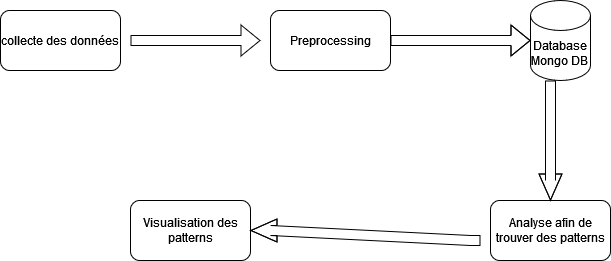

The diagram above was exported from draw.io. Its source (the exported page's mxGraphModel, read from the mxfile embedded in the PNG):
<mxGraphModel dx="782" dy="378" grid="1" gridSize="10" guides="1" tooltips="1" connect="1" arrows="1" fold="1" page="1" pageScale="1" pageWidth="827" pageHeight="1169" math="0" shadow="0">
  <root>
    <mxCell id="0" />
    <mxCell id="1" parent="0" />
    <mxCell id="mOb_HgnNIEghAKUBPOOa-1" value="collecte des données " style="rounded=1;whiteSpace=wrap;html=1;" vertex="1" parent="1">
      <mxGeometry x="30" y="80" width="120" height="60" as="geometry" />
    </mxCell>
    <mxCell id="mOb_HgnNIEghAKUBPOOa-3" value="Preprocessing" style="rounded=1;whiteSpace=wrap;html=1;" vertex="1" parent="1">
      <mxGeometry x="300" y="80" width="120" height="60" as="geometry" />
    </mxCell>
    <mxCell id="mOb_HgnNIEghAKUBPOOa-4" value="&lt;div&gt;Database&lt;/div&gt;&lt;div&gt;Mongo DB&lt;br&gt;&lt;/div&gt;" style="shape=cylinder3;whiteSpace=wrap;html=1;boundedLbl=1;backgroundOutline=1;size=15;" vertex="1" parent="1">
      <mxGeometry x="560" y="70" width="60" height="80" as="geometry" />
    </mxCell>
    <mxCell id="mOb_HgnNIEghAKUBPOOa-5" value="Analyse afin de trouver des patterns" style="rounded=1;whiteSpace=wrap;html=1;" vertex="1" parent="1">
      <mxGeometry x="520" y="270" width="120" height="60" as="geometry" />
    </mxCell>
    <mxCell id="mOb_HgnNIEghAKUBPOOa-6" value="Visualisation des patterns" style="rounded=1;whiteSpace=wrap;html=1;" vertex="1" parent="1">
      <mxGeometry x="160" y="270" width="120" height="60" as="geometry" />
    </mxCell>
    <mxCell id="mOb_HgnNIEghAKUBPOOa-7" value="" style="shape=flexArrow;endArrow=classic;html=1;rounded=0;" edge="1" parent="1">
      <mxGeometry width="50" height="50" relative="1" as="geometry">
        <mxPoint x="160" y="110" as="sourcePoint" />
        <mxPoint x="290" y="110" as="targetPoint" />
        <Array as="points">
          <mxPoint x="160" y="110" />
        </Array>
      </mxGeometry>
    </mxCell>
    <mxCell id="mOb_HgnNIEghAKUBPOOa-9" value="" style="shape=flexArrow;endArrow=classic;html=1;rounded=0;" edge="1" parent="1">
      <mxGeometry width="50" height="50" relative="1" as="geometry">
        <mxPoint x="420" y="110" as="sourcePoint" />
        <mxPoint x="560" y="110" as="targetPoint" />
        <Array as="points">
          <mxPoint x="430" y="110" />
        </Array>
      </mxGeometry>
    </mxCell>
    <mxCell id="mOb_HgnNIEghAKUBPOOa-10" value="" style="shape=flexArrow;endArrow=classic;html=1;rounded=0;endWidth=12;endSize=8.33;" edge="1" parent="1">
      <mxGeometry width="50" height="50" relative="1" as="geometry">
        <mxPoint x="580" y="150" as="sourcePoint" />
        <mxPoint x="580" y="270" as="targetPoint" />
        <Array as="points">
          <mxPoint x="580" y="160" />
          <mxPoint x="580" y="250" />
        </Array>
      </mxGeometry>
    </mxCell>
    <mxCell id="mOb_HgnNIEghAKUBPOOa-11" value="" style="shape=flexArrow;endArrow=classic;html=1;rounded=0;endWidth=12;endSize=8.33;" edge="1" parent="1" target="mOb_HgnNIEghAKUBPOOa-6">
      <mxGeometry width="50" height="50" relative="1" as="geometry">
        <mxPoint x="510" y="310" as="sourcePoint" />
        <mxPoint x="300" y="320" as="targetPoint" />
        <Array as="points">
          <mxPoint x="500" y="310" />
          <mxPoint x="300" y="300" />
        </Array>
      </mxGeometry>
    </mxCell>
  </root>
</mxGraphModel>